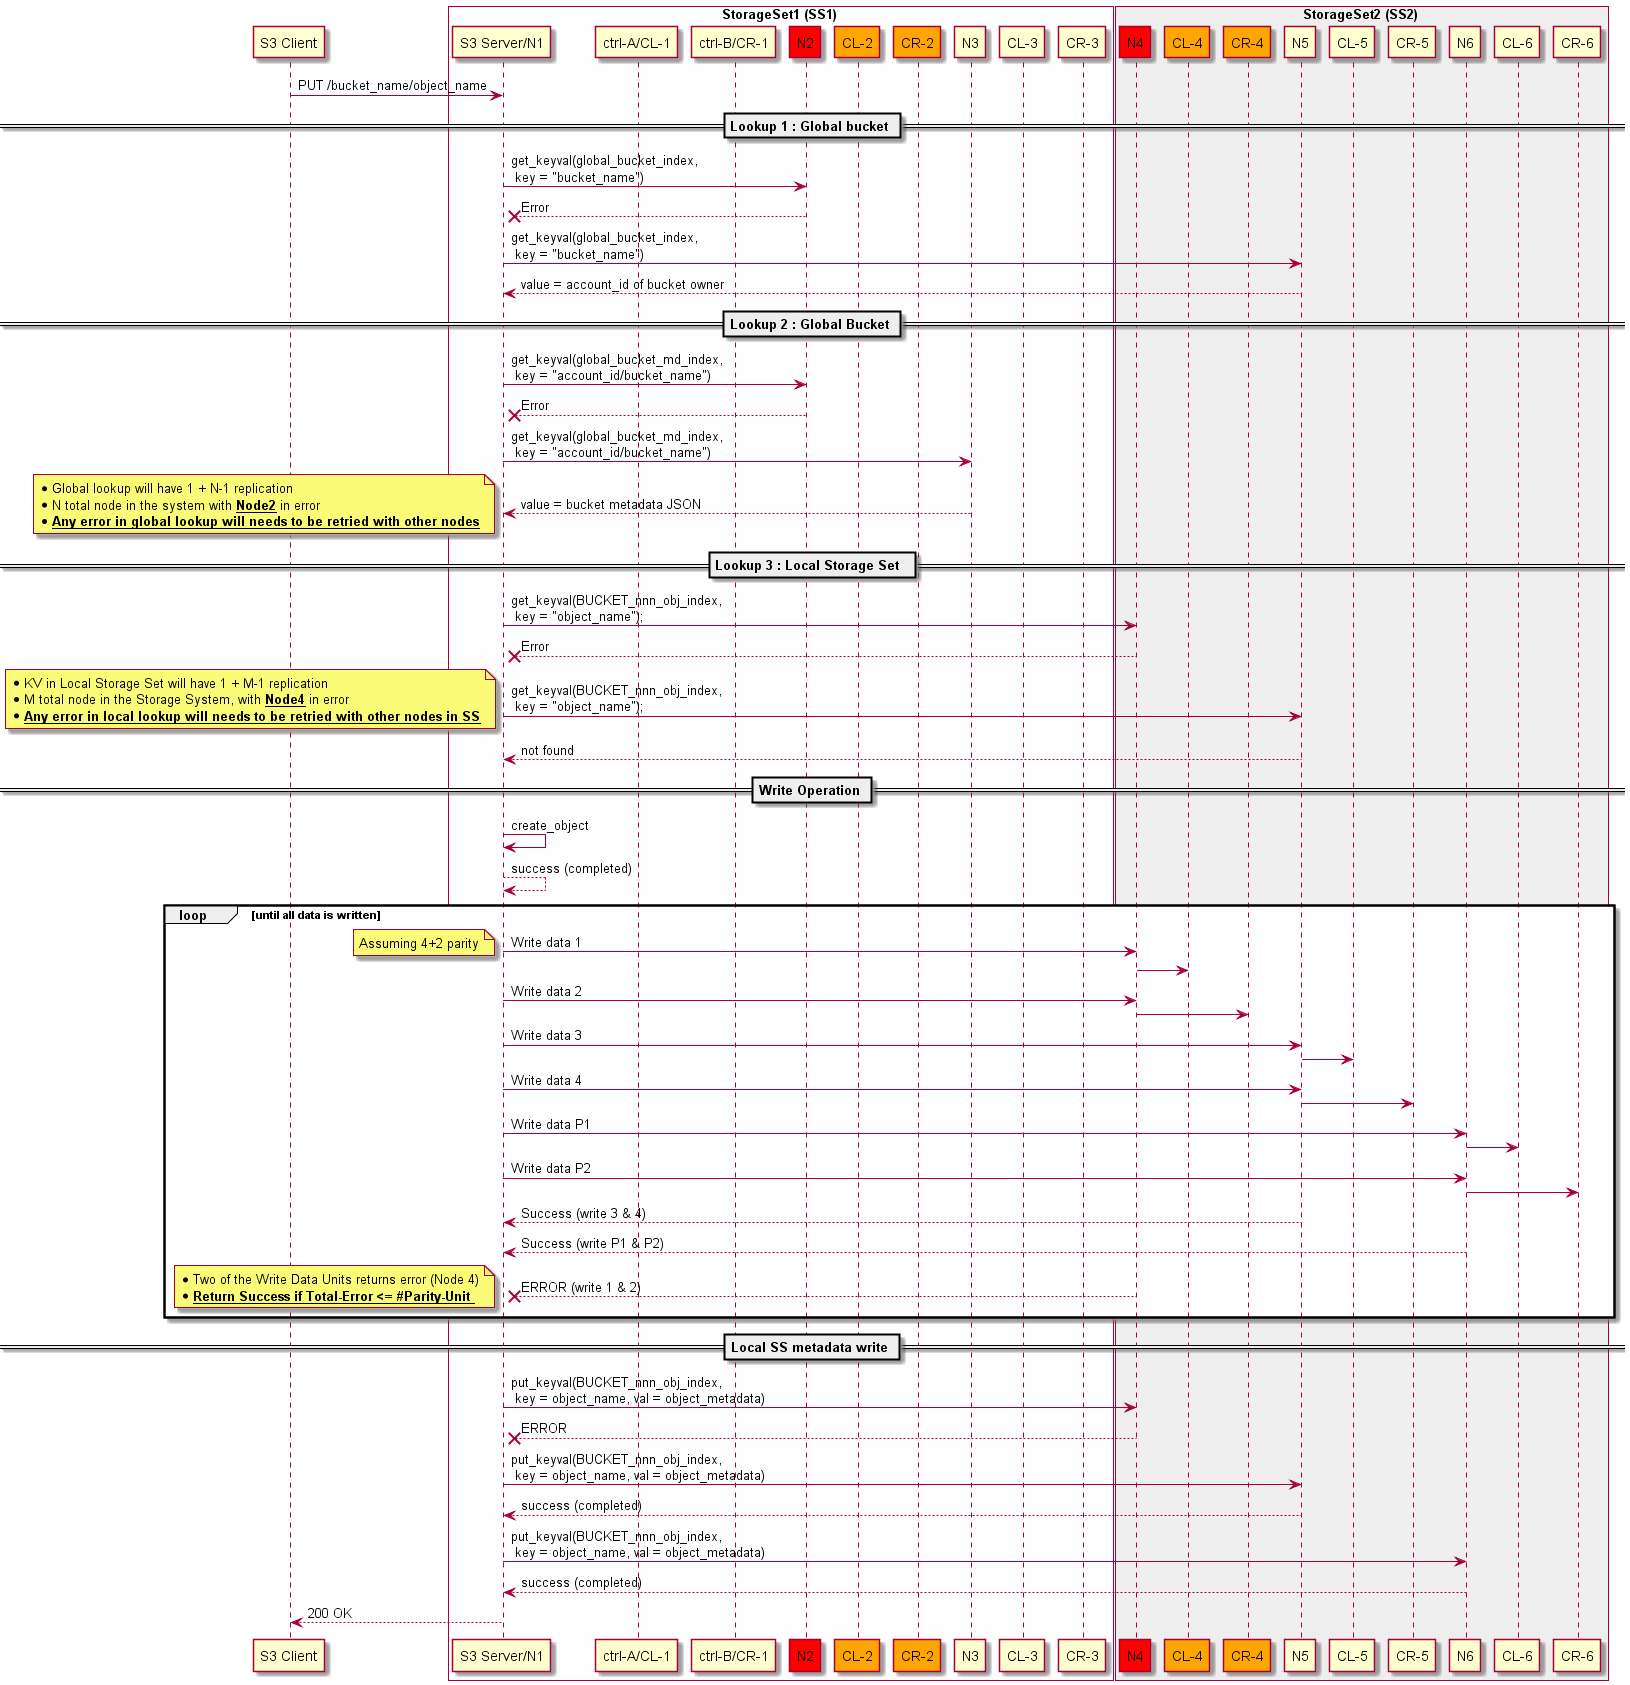

The diagram above was rendered by PlantUML. Its source (embedded in the PNG):
@startuml 

participant "S3 Client" as client
box StorageSet1 (SS1) #FEFEFE
participant "S3 Server/N1" as N1
participant "ctrl-A/CL-1" as CL_1
participant "ctrl-B/CR-1" as CR_1
participant "N2" as N2 #red
participant "CL-2" as CL_2 #orange
participant "CR-2" as CR_2 #orange
participant "N3" as N3
participant "CL-3" as CL_3
participant "CR-3" as CR_3
end box
box StorageSet2 (SS2) #EEEEEE
participant "N4" as N4 #red
participant "CL-4" as CL_4 #orange
participant "CR-4" as CR_4 #orange
participant "N5" as N5
participant "CL-5" as CL_5
participant "CR-5" as CR_5
participant "N6" as N6
participant "CL-6" as CL_6
participant "CR-6" as CR_6
end box

client -> N1: PUT /bucket_name/object_name

== Lookup 1 : Global bucket ==
N1 -> N2: get_keyval(global_bucket_index,\n key = "bucket_name")
N2 --X N1: Error 
N1 -> N5: get_keyval(global_bucket_index,\n key = "bucket_name")
N5 --> N1: value = account_id of bucket owner

== Lookup 2 : Global Bucket ==
N1 -> N2: get_keyval(global_bucket_md_index,\n key = "account_id/bucket_name")
N2 --X N1: Error 
N1 -> N3: get_keyval(global_bucket_md_index,\n key = "account_id/bucket_name")
N3 --> N1: value = bucket metadata JSON

note left
   * Global lookup will have 1 + N-1 replication 
   * N total node in the system with __**Node2**__ in error
   * __**Any error in global lookup will needs to be retried with other nodes**__
end note

== Lookup 3 : Local Storage Set  ==
N1 -> N4: get_keyval(BUCKET_nnn_obj_index,\n key = "object_name");
N4 --X N1 : Error
N1 -> N5: get_keyval(BUCKET_nnn_obj_index,\n key = "object_name");
note left
   * KV in Local Storage Set will have 1 + M-1 replication 
   * M total node in the Storage System, with __**Node4**__ in error
   * __**Any error in local lookup will needs to be retried with other nodes in SS**__
end note
N5 --> N1: not found

== Write Operation ==
N1 -> N1: create_object
N1 --> N1: success (completed)

loop until all data is written
  N1 -> "N4": Write data 1
note left
   Assuming 4+2 parity
end note
  "N4" -> CL_4
  N1 -> "N4": Write data 2
  "N4" -> CR_4

  N1 -> "N5": Write data 3
  "N5" -> CL_5
  N1 -> "N5": Write data 4
  "N5" -> CR_5

  N1 -> "N6": Write data P1
  "N6" -> CL_6
  N1 -> "N6": Write data P2
  "N6" -> CR_6

  N5 --> N1: Success (write 3 & 4)
  N6 --> N1: Success (write P1 & P2)
  N4 --X N1: ERROR (write 1 & 2)
note left
   * Two of the Write Data Units returns error (Node 4)
   * __**Return Success if Total-Error <= #Parity-Unit **__
end note

end

== Local SS metadata write ==
N1 -> N4: put_keyval(BUCKET_nnn_obj_index,\n key = object_name, val = object_metadata)
N4 --X N1: ERROR

N1 -> N5: put_keyval(BUCKET_nnn_obj_index,\n key = object_name, val = object_metadata)
N5 --> N1: success (completed)

N1 -> N6: put_keyval(BUCKET_nnn_obj_index,\n key = object_name, val = object_metadata)
N6 --> N1: success (completed)

N1 --> client: 200 OK

@enduml